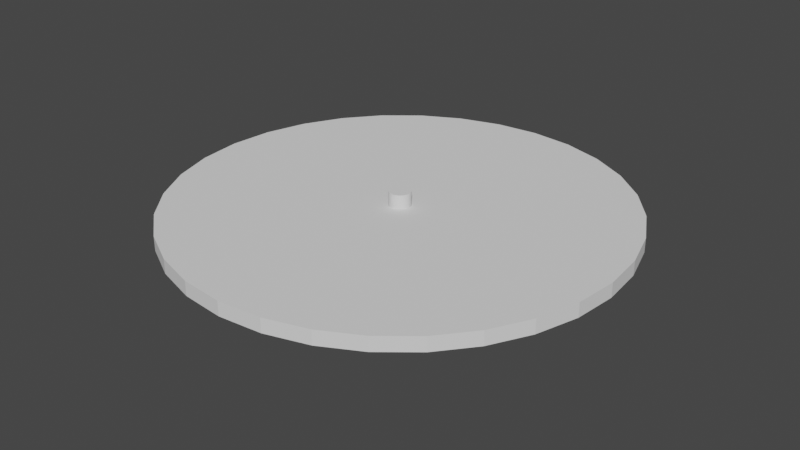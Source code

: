 # Source: propeller.blend  (saved by Blender 3.5.10; exported with 4.5.12 LTS)
import bpy
from mathutils import Matrix  # noqa: F401  (used for matrix-valued properties, if any)

bpy.ops.wm.read_factory_settings(use_empty=True)
scene = bpy.context.scene
scene.name = 'Scene'

# ---- collections
col_collection = bpy.data.collections.new('Collection'); scene.collection.children.link(col_collection)

# ---- world
world_world = bpy.data.worlds.new('World'); scene.world = world_world
world_world.use_nodes = True; world_world.node_tree.nodes.clear()
_N = world_world.node_tree.nodes; _L = world_world.node_tree.links
n0 = _N.new('ShaderNodeOutputWorld'); n0.name = 'World Output'; n0.location = (300, 300)
n1 = _N.new('ShaderNodeBackground'); n1.name = 'Background'; n1.location = (10, 300)
n1.inputs[0].default_value = (0.05088, 0.05088, 0.05088, 1.0)
_L.new(n1.outputs[0], n0.inputs[0])
n0.is_active_output = True
world_world.color = (0.05088, 0.05088, 0.05088)
world_world.use_sun_shadow = False
world_world.sun_shadow_jitter_overblur = 0.0

# ---- meshes
me_cylinder = bpy.data.meshes.new('Cylinder')
me_cylinder.from_pydata([(0.0, 1.0, 0.003133), (0.0, 1.0, 1.715), (0.1951, 0.9808, 0.003133), (0.1951, 0.9808, 1.715), (0.3827, 0.9239, 0.003133), (0.3827, 0.9239, 1.715), (0.5556, 0.8315, 0.003133), (0.5556, 0.8315, 1.715), (0.7071, 0.7071, 0.003133), (0.7071, 0.7071, 1.715), (0.8315, 0.5556, 0.003133), (0.8315, 0.5556, 1.715), (0.9239, 0.3827, 0.003133), (0.9239, 0.3827, 1.715), (0.9808, 0.1951, 0.003133), (0.9808, 0.1951, 1.715), (1.0, 0.0, 0.003133), (1.0, 0.0, 1.715), (0.9808, -0.1951, 0.003133), (0.9808, -0.1951, 1.715), (0.9239, -0.3827, 0.003133), (0.9239, -0.3827, 1.715), (0.8315, -0.5556, 0.003133), (0.8315, -0.5556, 1.715), (0.7071, -0.7071, 0.003133), (0.7071, -0.7071, 1.715), (0.5556, -0.8315, 0.003133), (0.5556, -0.8315, 1.715), (0.3827, -0.9239, 0.003133), (0.3827, -0.9239, 1.715), (0.1951, -0.9808, 0.003133), (0.1951, -0.9808, 1.715), (0.0, -1.0, 0.003133), (0.0, -1.0, 1.715), (-0.1951, -0.9808, 0.003133), (-0.1951, -0.9808, 1.715), (-0.3827, -0.9239, 0.003133), (-0.3827, -0.9239, 1.715), (-0.5556, -0.8315, 0.003133), (-0.5556, -0.8315, 1.715), (-0.7071, -0.7071, 0.003133), (-0.7071, -0.7071, 1.715), (-0.8315, -0.5556, 0.003133), (-0.8315, -0.5556, 1.715), (-0.9239, -0.3827, 0.003133), (-0.9239, -0.3827, 1.715), (-0.9808, -0.1951, 0.003133), (-0.9808, -0.1951, 1.715), (-1.0, 0.0, 0.003133), (-1.0, 0.0, 1.715), (-0.9808, 0.1951, 0.003133), (-0.9808, 0.1951, 1.715), (-0.9239, 0.3827, 0.003133), (-0.9239, 0.3827, 1.715), (-0.8315, 0.5556, 0.003133), (-0.8315, 0.5556, 1.715), (-0.7071, 0.7071, 0.003133), (-0.7071, 0.7071, 1.715), (-0.5556, 0.8315, 0.003133), (-0.5556, 0.8315, 1.715), (-0.3827, 0.9239, 0.003133), (-0.3827, 0.9239, 1.715), (-0.1951, 0.9808, 0.003133), (-0.1951, 0.9808, 1.715), (2.033e-08, 0.4367, 1.715), (0.0852, 0.4283, 1.715), (0.1671, 0.4035, 1.715), (0.2426, 0.3631, 1.715), (0.3088, 0.3088, 1.715), (0.3631, 0.2426, 1.715), (0.4035, 0.1671, 1.715), (0.4283, 0.0852, 1.715), (0.4367, 3.573e-09, 1.715), (0.4283, -0.0852, 1.715), (0.4035, -0.1671, 1.715), (0.3631, -0.2426, 1.715), (0.3088, -0.3088, 1.715), (0.2426, -0.3631, 1.715), (0.1671, -0.4035, 1.715), (0.0852, -0.4283, 1.715), (2.033e-08, -0.4367, 1.715), (-0.0852, -0.4283, 1.715), (-0.1671, -0.4035, 1.715), (-0.2426, -0.3631, 1.715), (-0.3088, -0.3088, 1.715), (-0.3631, -0.2426, 1.715), (-0.4035, -0.1671, 1.715), (-0.4283, -0.0852, 1.715), (-0.4367, 3.573e-09, 1.715), (-0.4283, 0.0852, 1.715), (-0.4035, 0.1671, 1.715), (-0.3631, 0.2426, 1.715), (-0.3088, 0.3088, 1.715), (-0.2426, 0.3631, 1.715), (-0.1671, 0.4035, 1.715), (-0.0852, 0.4283, 1.715), (2.033e-08, 0.4367, 2.293), (0.0852, 0.4283, 2.293), (0.1671, 0.4035, 2.293), (0.2426, 0.3631, 2.293), (0.3088, 0.3088, 2.293), (0.3631, 0.2426, 2.293), (0.4035, 0.1671, 2.293), (0.4283, 0.0852, 2.293), (0.4367, 3.573e-09, 2.293), (0.4283, -0.0852, 2.293), (0.4035, -0.1671, 2.293), (0.3631, -0.2426, 2.293), (0.3088, -0.3088, 2.293), (0.2426, -0.3631, 2.293), (0.1671, -0.4035, 2.293), (0.0852, -0.4283, 2.293), (2.033e-08, -0.4367, 2.293), (-0.0852, -0.4283, 2.293), (-0.1671, -0.4035, 2.293), (-0.2426, -0.3631, 2.293), (-0.3088, -0.3088, 2.293), (-0.3631, -0.2426, 2.293), (-0.4035, -0.1671, 2.293), (-0.4283, -0.0852, 2.293), (-0.4367, 3.573e-09, 2.293), (-0.4283, 0.0852, 2.293), (-0.4035, 0.1671, 2.293), (-0.3631, 0.2426, 2.293), (-0.3088, 0.3088, 2.293), (-0.2426, 0.3631, 2.293), (-0.1671, 0.4035, 2.293), (-0.0852, 0.4283, 2.293), (6.328e-08, 0.4367, 2.865), (0.0852, 0.4283, 2.865), (0.1671, 0.4035, 2.865), (0.2426, 0.3631, 2.865), (0.3088, 0.3088, 2.865), (0.3631, 0.2426, 2.865), (0.4035, 0.1671, 2.865), (0.4283, 0.0852, 2.865), (0.4367, 3.573e-09, 2.865), (0.4283, -0.0852, 2.865), (0.4035, -0.1671, 2.865), (0.3631, -0.2426, 2.865), (0.3088, -0.3088, 2.865), (0.2426, -0.3631, 2.865), (0.1671, -0.4035, 2.865), (0.0852, -0.4283, 2.865), (6.328e-08, -0.4367, 2.865), (-0.0852, -0.4283, 2.865), (-0.1671, -0.4035, 2.865), (-0.2426, -0.3631, 2.865), (-0.3088, -0.3088, 2.865), (-0.3631, -0.2426, 2.865), (-0.4035, -0.1671, 2.865), (-0.4283, -0.0852, 2.865), (-0.4367, 3.573e-09, 2.865), (-0.4283, 0.0852, 2.865), (-0.4035, 0.1671, 2.865), (-0.3631, 0.2426, 2.865), (-0.3088, 0.3088, 2.865), (-0.2426, 0.3631, 2.865), (-0.1671, 0.4035, 2.865), (-0.0852, 0.4283, 2.865), (1.758, 8.838, 1.715), (3.828e-07, 9.011, 1.715), (3.448, 8.325, 1.715), (5.006, 7.492, 1.715), (6.372, 6.372, 1.715), (7.492, 5.006, 1.715), (8.325, 3.448, 1.715), (8.838, 1.758, 1.715), (9.011, 9.658e-08, 1.715), (8.838, -1.758, 1.715), (8.325, -3.448, 1.715), (7.492, -5.006, 1.715), (6.372, -6.372, 1.715), (5.006, -7.492, 1.715), (3.448, -8.325, 1.715), (1.758, -8.838, 1.715), (3.828e-07, -9.011, 1.715), (-1.758, -8.838, 1.715), (-3.448, -8.325, 1.715), (-5.006, -7.492, 1.715), (-6.372, -6.372, 1.715), (-7.492, -5.006, 1.715), (-8.325, -3.448, 1.715), (-8.838, -1.758, 1.715), (-9.011, 9.658e-08, 1.715), (-8.838, 1.758, 1.715), (-8.325, 3.448, 1.715), (-7.492, 5.006, 1.715), (-6.372, 6.372, 1.715), (-5.006, 7.492, 1.715), (-3.448, 8.325, 1.715), (-1.758, 8.838, 1.715), (1.758, 8.838, 2.293), (3.828e-07, 9.011, 2.293), (3.448, 8.325, 2.293), (5.006, 7.492, 2.293), (6.372, 6.372, 2.293), (7.492, 5.006, 2.293), (8.325, 3.448, 2.293), (8.838, 1.758, 2.293), (9.011, 9.658e-08, 2.293), (8.838, -1.758, 2.293), (8.325, -3.448, 2.293), (7.492, -5.006, 2.293), (6.372, -6.372, 2.293), (5.006, -7.492, 2.293), (3.448, -8.325, 2.293), (1.758, -8.838, 2.293), (3.828e-07, -9.011, 2.293), (-1.758, -8.838, 2.293), (-3.448, -8.325, 2.293), (-5.006, -7.492, 2.293), (-6.372, -6.372, 2.293), (-7.492, -5.006, 2.293), (-8.325, -3.448, 2.293), (-8.838, -1.758, 2.293), (-9.011, 9.658e-08, 2.293), (-8.838, 1.758, 2.293), (-8.325, 3.448, 2.293), (-7.492, 5.006, 2.293), (-6.372, 6.372, 2.293), (-5.006, 7.492, 2.293), (-3.448, 8.325, 2.293), (-1.758, 8.838, 2.293)], [], [(0, 1, 3, 2), (2, 3, 5, 4), (4, 5, 7, 6), (6, 7, 9, 8), (8, 9, 11, 10), (10, 11, 13, 12), (12, 13, 15, 14), (14, 15, 17, 16), (16, 17, 19, 18), (18, 19, 21, 20), (20, 21, 23, 22), (22, 23, 25, 24), (24, 25, 27, 26), (26, 27, 29, 28), (28, 29, 31, 30), (30, 31, 33, 32), (32, 33, 35, 34), (34, 35, 37, 36), (36, 37, 39, 38), (38, 39, 41, 40), (40, 41, 43, 42), (42, 43, 45, 44), (44, 45, 47, 46), (46, 47, 49, 48), (48, 49, 51, 50), (50, 51, 53, 52), (52, 53, 55, 54), (54, 55, 57, 56), (56, 57, 59, 58), (58, 59, 61, 60), (9, 7, 67, 68), (60, 61, 63, 62), (62, 63, 1, 0), (0, 2, 4, 6, 8, 10, 12, 14, 16, 18, 20, 22, 24, 26, 28, 30, 32, 34, 36, 38, 40, 42, 44, 46, 48, 50, 52, 54, 56, 58, 60, 62), (78, 77, 173, 174), (27, 25, 76, 77), (45, 43, 85, 86), (63, 61, 94, 95), (19, 17, 72, 73), (37, 35, 81, 82), (55, 53, 90, 91), (11, 9, 68, 69), (29, 27, 77, 78), (47, 45, 86, 87), (3, 1, 64, 65), (1, 63, 95, 64), (21, 19, 73, 74), (39, 37, 82, 83), (57, 55, 91, 92), (13, 11, 69, 70), (31, 29, 78, 79), (49, 47, 87, 88), (5, 3, 65, 66), (23, 21, 74, 75), (41, 39, 83, 84), (59, 57, 92, 93), (15, 13, 70, 71), (33, 31, 79, 80), (51, 49, 88, 89), (7, 5, 66, 67), (25, 23, 75, 76), (43, 41, 84, 85), (61, 59, 93, 94), (17, 15, 71, 72), (35, 33, 80, 81), (53, 51, 89, 90), (122, 121, 153, 154), (97, 98, 194, 192), (123, 124, 220, 219), (77, 76, 172, 173), (96, 97, 192, 193), (122, 123, 219, 218), (76, 75, 171, 172), (121, 122, 218, 217), (75, 74, 170, 171), (120, 121, 217, 216), (74, 73, 169, 170), (119, 120, 216, 215), (73, 72, 168, 169), (118, 119, 215, 214), (72, 71, 167, 168), (117, 118, 214, 213), (71, 70, 166, 167), (116, 117, 213, 212), (70, 69, 165, 166), (64, 95, 191, 161), (115, 116, 212, 211), (69, 68, 164, 165), (95, 94, 190, 191), (114, 115, 211, 210), (68, 67, 163, 164), (94, 93, 189, 190), (113, 114, 210, 209), (67, 66, 162, 163), (93, 92, 188, 189), (112, 113, 209, 208), (66, 65, 160, 162), (92, 91, 187, 188), (129, 128, 159, 158, 157, 156, 155, 154, 153, 152, 151, 150, 149, 148, 147, 146, 145, 144, 143, 142, 141, 140, 139, 138, 137, 136, 135, 134, 133, 132, 131, 130), (109, 108, 140, 141), (123, 122, 154, 155), (110, 109, 141, 142), (97, 96, 128, 129), (124, 123, 155, 156), (111, 110, 142, 143), (98, 97, 129, 130), (125, 124, 156, 157), (112, 111, 143, 144), (99, 98, 130, 131), (126, 125, 157, 158), (113, 112, 144, 145), (100, 99, 131, 132), (127, 126, 158, 159), (114, 113, 145, 146), (101, 100, 132, 133), (96, 127, 159, 128), (115, 114, 146, 147), (102, 101, 133, 134), (116, 115, 147, 148), (103, 102, 134, 135), (117, 116, 148, 149), (104, 103, 135, 136), (118, 117, 149, 150), (105, 104, 136, 137), (119, 118, 150, 151), (106, 105, 137, 138), (120, 119, 151, 152), (107, 106, 138, 139), (121, 120, 152, 153), (108, 107, 139, 140), (183, 182, 214, 215), (170, 169, 201, 202), (184, 183, 215, 216), (171, 170, 202, 203), (185, 184, 216, 217), (172, 171, 203, 204), (186, 185, 217, 218), (173, 172, 204, 205), (187, 186, 218, 219), (174, 173, 205, 206), (160, 161, 193, 192), (188, 187, 219, 220), (175, 174, 206, 207), (162, 160, 192, 194), (189, 188, 220, 221), (176, 175, 207, 208), (163, 162, 194, 195), (190, 189, 221, 222), (177, 176, 208, 209), (164, 163, 195, 196), (191, 190, 222, 223), (178, 177, 209, 210), (165, 164, 196, 197), (161, 191, 223, 193), (179, 178, 210, 211), (166, 165, 197, 198), (180, 179, 211, 212), (167, 166, 198, 199), (181, 180, 212, 213), (168, 167, 199, 200), (182, 181, 213, 214), (169, 168, 200, 201), (124, 125, 221, 220), (98, 99, 195, 194), (79, 78, 174, 175), (125, 126, 222, 221), (99, 100, 196, 195), (80, 79, 175, 176), (126, 127, 223, 222), (100, 101, 197, 196), (81, 80, 176, 177), (127, 96, 193, 223), (101, 102, 198, 197), (82, 81, 177, 178), (102, 103, 199, 198), (83, 82, 178, 179), (103, 104, 200, 199), (84, 83, 179, 180), (104, 105, 201, 200), (85, 84, 180, 181), (105, 106, 202, 201), (86, 85, 181, 182), (106, 107, 203, 202), (87, 86, 182, 183), (107, 108, 204, 203), (88, 87, 183, 184), (108, 109, 205, 204), (89, 88, 184, 185), (109, 110, 206, 205), (90, 89, 185, 186), (110, 111, 207, 206), (91, 90, 186, 187), (65, 64, 161, 160), (111, 112, 208, 207)])
_uv = me_cylinder.uv_layers.new(name='UVMap')
_uv.uv.foreach_set('vector', [1.0, 0.5, 1.0, 1.0, 0.9688, 1.0, 0.9688, 0.5, 0.9688, 0.5, 0.9688, 1.0, 0.9375, 1.0, 0.9375, 0.5, 0.9375, 0.5, 0.9375, 1.0, 0.9062, 1.0, 0.9062, 0.5, 0.9062, 0.5, 0.9062, 1.0, 0.875, 1.0, 0.875, 0.5, 0.875, 0.5, 0.875, 1.0, 0.8438, 1.0, 0.8438, 0.5, 0.8438, 0.5, 0.8438, 1.0, 0.8125, 1.0, 0.8125, 0.5, 0.8125, 0.5, 0.8125, 1.0, 0.7812, 1.0, 0.7812, 0.5, 0.7812, 0.5, 0.7812, 1.0, 0.75, 1.0, 0.75, 0.5, 0.75, 0.5, 0.75, 1.0, 0.7188, 1.0, 0.7188, 0.5, 0.7188, 0.5, 0.7188, 1.0, 0.6875, 1.0, 0.6875, 0.5, 0.6875, 0.5, 0.6875, 1.0, 0.6562, 1.0, 0.6562, 0.5, 0.6562, 0.5, 0.6562, 1.0, 0.625, 1.0, 0.625, 0.5, 0.625, 0.5, 0.625, 1.0, 0.5938, 1.0, 0.5938, 0.5, 0.5938, 0.5, 0.5938, 1.0, 0.5625, 1.0, 0.5625, 0.5, 0.5625, 0.5, 0.5625, 1.0, 0.5312, 1.0, 0.5312, 0.5, 0.5312, 0.5, 0.5312, 1.0, 0.5, 1.0, 0.5, 0.5, 0.5, 0.5, 0.5, 1.0, 0.4688, 1.0, 0.4688, 0.5, 0.4688, 0.5, 0.4688, 1.0, 0.4375, 1.0, 0.4375, 0.5, 0.4375, 0.5, 0.4375, 1.0, 0.4062, 1.0, 0.4062, 0.5, 0.4062, 0.5, 0.4062, 1.0, 0.375, 1.0, 0.375, 0.5, 0.375, 0.5, 0.375, 1.0, 0.3438, 1.0, 0.3438, 0.5, 0.3438, 0.5, 0.3438, 1.0, 0.3125, 1.0, 0.3125, 0.5, 0.3125, 0.5, 0.3125, 1.0, 0.2812, 1.0, 0.2812, 0.5, 0.2812, 0.5, 0.2812, 1.0, 0.25, 1.0, 0.25, 0.5, 0.25, 0.5, 0.25, 1.0, 0.2188, 1.0, 0.2188, 0.5, 0.2188, 0.5, 0.2188, 1.0, 0.1875, 1.0, 0.1875, 0.5, 0.1875, 0.5, 0.1875, 1.0, 0.1562, 1.0, 0.1562, 0.5, 0.1562, 0.5, 0.1562, 1.0, 0.125, 1.0, 0.125, 0.5, 0.125, 0.5, 0.125, 1.0, 0.09375, 1.0, 0.09375, 0.5, 0.09375, 0.5, 0.09375, 1.0, 0.0625, 1.0, 0.0625, 0.5, 0.875, 1.0, 0.9062, 1.0, 0.9062, 1.0, 0.875, 1.0, 0.0625, 0.5, 0.0625, 1.0, 0.03125, 1.0, 0.03125, 0.5, 0.03125, 0.5, 0.03125, 1.0, 0.0, 1.0, 0.0, 0.5, 0.75, 0.49, 0.7968, 0.4854, 0.8418, 0.4717, 0.8833, 0.4496, 0.9197, 0.4197, 0.9496, 0.3833, 0.9717, 0.3418, 0.9854, 0.2968, 0.99, 0.25, 0.9854, 0.2032, 0.9717, 0.1582, 0.9496, 0.1167, 0.9197, 0.08029, 0.8833, 0.05045, 0.8418, 0.02827, 0.7968, 0.01461, 0.75, 0.01, 0.7032, 0.01461, 0.6582, 0.02827, 0.6167, 0.05045, 0.5803, 0.08029, 0.5504, 0.1167, 0.5283, 0.1582, 0.5146, 0.2032, 0.51, 0.25, 0.5146, 0.2968, 0.5283, 0.3418, 0.5504, 0.3833, 0.5803, 0.4197, 0.6167, 0.4496, 0.6582, 0.4717, 0.7032, 0.4854, 0.5625, 1.0, 0.5938, 1.0, 0.5938, 1.0, 0.5625, 1.0, 0.5938, 1.0, 0.625, 1.0, 0.625, 1.0, 0.5938, 1.0, 0.3125, 1.0, 0.3438, 1.0, 0.3438, 1.0, 0.3125, 1.0, 0.03125, 1.0, 0.0625, 1.0, 0.0625, 1.0, 0.03125, 1.0, 0.7188, 1.0, 0.75, 1.0, 0.75, 1.0, 0.7188, 1.0, 0.4375, 1.0, 0.4688, 1.0, 0.4688, 1.0, 0.4375, 1.0, 0.1562, 1.0, 0.1875, 1.0, 0.1875, 1.0, 0.1562, 1.0, 0.8438, 1.0, 0.875, 1.0, 0.875, 1.0, 0.8438, 1.0, 0.5625, 1.0, 0.5938, 1.0, 0.5938, 1.0, 0.5625, 1.0, 0.2812, 1.0, 0.3125, 1.0, 0.3125, 1.0, 0.2812, 1.0, 0.9688, 1.0, 1.0, 1.0, 1.0, 1.0, 0.9688, 1.0, 0.0, 1.0, 0.03125, 1.0, 0.03125, 1.0, 0.0, 1.0, 0.6875, 1.0, 0.7188, 1.0, 0.7188, 1.0, 0.6875, 1.0, 0.4062, 1.0, 0.4375, 1.0, 0.4375, 1.0, 0.4062, 1.0, 0.125, 1.0, 0.1562, 1.0, 0.1562, 1.0, 0.125, 1.0, 0.8125, 1.0, 0.8438, 1.0, 0.8438, 1.0, 0.8125, 1.0, 0.5312, 1.0, 0.5625, 1.0, 0.5625, 1.0, 0.5312, 1.0, 0.25, 1.0, 0.2812, 1.0, 0.2812, 1.0, 0.25, 1.0, 0.9375, 1.0, 0.9688, 1.0, 0.9688, 1.0, 0.9375, 1.0, 0.6562, 1.0, 0.6875, 1.0, 0.6875, 1.0, 0.6562, 1.0, 0.375, 1.0, 0.4062, 1.0, 0.4062, 1.0, 0.375, 1.0, 0.09375, 1.0, 0.125, 1.0, 0.125, 1.0, 0.09375, 1.0, 0.7812, 1.0, 0.8125, 1.0, 0.8125, 1.0, 0.7812, 1.0, 0.5, 1.0, 0.5312, 1.0, 0.5312, 1.0, 0.5, 1.0, 0.2188, 1.0, 0.25, 1.0, 0.25, 1.0, 0.2188, 1.0, 0.9062, 1.0, 0.9375, 1.0, 0.9375, 1.0, 0.9062, 1.0, 0.625, 1.0, 0.6562, 1.0, 0.6562, 1.0, 0.625, 1.0, 0.3438, 1.0, 0.375, 1.0, 0.375, 1.0, 0.3438, 1.0, 0.0625, 1.0, 0.09375, 1.0, 0.09375, 1.0, 0.0625, 1.0, 0.75, 1.0, 0.7812, 1.0, 0.7812, 1.0, 0.75, 1.0, 0.4688, 1.0, 0.5, 1.0, 0.5, 1.0, 0.4688, 1.0, 0.1875, 1.0, 0.2188, 1.0, 0.2188, 1.0, 0.1875, 1.0, 0.1875, 1.0, 0.2188, 1.0, 0.2188, 1.0, 0.1875, 1.0, 0.9688, 1.0, 0.9375, 1.0, 0.9375, 1.0, 0.9688, 1.0, 0.1562, 1.0, 0.125, 1.0, 0.125, 1.0, 0.1562, 1.0, 0.5938, 1.0, 0.625, 1.0, 0.625, 1.0, 0.5938, 1.0, 1.0, 1.0, 0.9688, 1.0, 0.9688, 1.0, 1.0, 1.0, 0.1875, 1.0, 0.1562, 1.0, 0.1562, 1.0, 0.1875, 1.0, 0.625, 1.0, 0.6562, 1.0, 0.6562, 1.0, 0.625, 1.0, 0.2188, 1.0, 0.1875, 1.0, 0.1875, 1.0, 0.2188, 1.0, 0.6562, 1.0, 0.6875, 1.0, 0.6875, 1.0, 0.6562, 1.0, 0.25, 1.0, 0.2188, 1.0, 0.2188, 1.0, 0.25, 1.0, 0.6875, 1.0, 0.7188, 1.0, 0.7188, 1.0, 0.6875, 1.0, 0.2812, 1.0, 0.25, 1.0, 0.25, 1.0, 0.2812, 1.0, 0.7188, 1.0, 0.75, 1.0, 0.75, 1.0, 0.7188, 1.0, 0.3125, 1.0, 0.2812, 1.0, 0.2812, 1.0, 0.3125, 1.0, 0.75, 1.0, 0.7812, 1.0, 0.7812, 1.0, 0.75, 1.0, 0.3438, 1.0, 0.3125, 1.0, 0.3125, 1.0, 0.3438, 1.0, 0.7812, 1.0, 0.8125, 1.0, 0.8125, 1.0, 0.7812, 1.0, 0.375, 1.0, 0.3438, 1.0, 0.3438, 1.0, 0.375, 1.0, 0.8125, 1.0, 0.8438, 1.0, 0.8438, 1.0, 0.8125, 1.0, 0.0, 1.0, 0.03125, 1.0, 0.03125, 1.0, 0.0, 1.0, 0.4062, 1.0, 0.375, 1.0, 0.375, 1.0, 0.4062, 1.0, 0.8438, 1.0, 0.875, 1.0, 0.875, 1.0, 0.8438, 1.0, 0.03125, 1.0, 0.0625, 1.0, 0.0625, 1.0, 0.03125, 1.0, 0.4375, 1.0, 0.4062, 1.0, 0.4062, 1.0, 0.4375, 1.0, 0.875, 1.0, 0.9062, 1.0, 0.9062, 1.0, 0.875, 1.0, 0.0625, 1.0, 0.09375, 1.0, 0.09375, 1.0, 0.0625, 1.0, 0.4688, 1.0, 0.4375, 1.0, 0.4375, 1.0, 0.4688, 1.0, 0.9062, 1.0, 0.9375, 1.0, 0.9375, 1.0, 0.9062, 1.0, 0.09375, 1.0, 0.125, 1.0, 0.125, 1.0, 0.09375, 1.0, 0.5, 1.0, 0.4688, 1.0, 0.4688, 1.0, 0.5, 1.0, 0.9375, 1.0, 0.9688, 1.0, 0.9688, 1.0, 0.9375, 1.0, 0.125, 1.0, 0.1562, 1.0, 0.1562, 1.0, 0.125, 1.0, 0.2968, 0.4854, 0.25, 0.49, 0.2032, 0.4854, 0.1582, 0.4717, 0.1167, 0.4496, 0.08029, 0.4197, 0.05045, 0.3833, 0.02827, 0.3418, 0.01461, 0.2968, 0.01, 0.25, 0.01461, 0.2032, 0.02827, 0.1582, 0.05045, 0.1167, 0.08029, 0.08029, 0.1167, 0.05045, 0.1582, 0.02827, 0.2032, 0.01461, 0.25, 0.01, 0.2968, 0.01461, 0.3418, 0.02827, 0.3833, 0.05045, 0.4197, 0.08029, 0.4496, 0.1167, 0.4717, 0.1582, 0.4854, 0.2032, 0.49, 0.25, 0.4854, 0.2968, 0.4717, 0.3418, 0.4496, 0.3833, 0.4197, 0.4197, 0.3833, 0.4496, 0.3418, 0.4717, 0.5938, 1.0, 0.625, 1.0, 0.625, 1.0, 0.5938, 1.0, 0.1562, 1.0, 0.1875, 1.0, 0.1875, 1.0, 0.1562, 1.0, 0.5625, 1.0, 0.5938, 1.0, 0.5938, 1.0, 0.5625, 1.0, 0.9688, 1.0, 1.0, 1.0, 1.0, 1.0, 0.9688, 1.0, 0.125, 1.0, 0.1562, 1.0, 0.1562, 1.0, 0.125, 1.0, 0.5312, 1.0, 0.5625, 1.0, 0.5625, 1.0, 0.5312, 1.0, 0.9375, 1.0, 0.9688, 1.0, 0.9688, 1.0, 0.9375, 1.0, 0.09375, 1.0, 0.125, 1.0, 0.125, 1.0, 0.09375, 1.0, 0.5, 1.0, 0.5312, 1.0, 0.5312, 1.0, 0.5, 1.0, 0.9062, 1.0, 0.9375, 1.0, 0.9375, 1.0, 0.9062, 1.0, 0.0625, 1.0, 0.09375, 1.0, 0.09375, 1.0, 0.0625, 1.0, 0.4688, 1.0, 0.5, 1.0, 0.5, 1.0, 0.4688, 1.0, 0.875, 1.0, 0.9062, 1.0, 0.9062, 1.0, 0.875, 1.0, 0.03125, 1.0, 0.0625, 1.0, 0.0625, 1.0, 0.03125, 1.0, 0.4375, 1.0, 0.4688, 1.0, 0.4688, 1.0, 0.4375, 1.0, 0.8438, 1.0, 0.875, 1.0, 0.875, 1.0, 0.8438, 1.0, 0.0, 1.0, 0.03125, 1.0, 0.03125, 1.0, 0.0, 1.0, 0.4062, 1.0, 0.4375, 1.0, 0.4375, 1.0, 0.4062, 1.0, 0.8125, 1.0, 0.8438, 1.0, 0.8438, 1.0, 0.8125, 1.0, 0.375, 1.0, 0.4062, 1.0, 0.4062, 1.0, 0.375, 1.0, 0.7812, 1.0, 0.8125, 1.0, 0.8125, 1.0, 0.7812, 1.0, 0.3438, 1.0, 0.375, 1.0, 0.375, 1.0, 0.3438, 1.0, 0.75, 1.0, 0.7812, 1.0, 0.7812, 1.0, 0.75, 1.0, 0.3125, 1.0, 0.3438, 1.0, 0.3438, 1.0, 0.3125, 1.0, 0.7188, 1.0, 0.75, 1.0, 0.75, 1.0, 0.7188, 1.0, 0.2812, 1.0, 0.3125, 1.0, 0.3125, 1.0, 0.2812, 1.0, 0.6875, 1.0, 0.7188, 1.0, 0.7188, 1.0, 0.6875, 1.0, 0.25, 1.0, 0.2812, 1.0, 0.2812, 1.0, 0.25, 1.0, 0.6562, 1.0, 0.6875, 1.0, 0.6875, 1.0, 0.6562, 1.0, 0.2188, 1.0, 0.25, 1.0, 0.25, 1.0, 0.2188, 1.0, 0.625, 1.0, 0.6562, 1.0, 0.6562, 1.0, 0.625, 1.0, 0.2812, 1.0, 0.3125, 1.0, 0.3125, 1.0, 0.2812, 1.0, 0.6875, 1.0, 0.7188, 1.0, 0.7188, 1.0, 0.6875, 1.0, 0.25, 1.0, 0.2812, 1.0, 0.2812, 1.0, 0.25, 1.0, 0.6562, 1.0, 0.6875, 1.0, 0.6875, 1.0, 0.6562, 1.0, 0.2188, 1.0, 0.25, 1.0, 0.25, 1.0, 0.2188, 1.0, 0.625, 1.0, 0.6562, 1.0, 0.6562, 1.0, 0.625, 1.0, 0.1875, 1.0, 0.2188, 1.0, 0.2188, 1.0, 0.1875, 1.0, 0.5938, 1.0, 0.625, 1.0, 0.625, 1.0, 0.5938, 1.0, 0.1562, 1.0, 0.1875, 1.0, 0.1875, 1.0, 0.1562, 1.0, 0.5625, 1.0, 0.5938, 1.0, 0.5938, 1.0, 0.5625, 1.0, 0.9688, 1.0, 1.0, 1.0, 1.0, 1.0, 0.9688, 1.0, 0.125, 1.0, 0.1562, 1.0, 0.1562, 1.0, 0.125, 1.0, 0.5312, 1.0, 0.5625, 1.0, 0.5625, 1.0, 0.5312, 1.0, 0.9375, 1.0, 0.9688, 1.0, 0.9688, 1.0, 0.9375, 1.0, 0.09375, 1.0, 0.125, 1.0, 0.125, 1.0, 0.09375, 1.0, 0.5, 1.0, 0.5312, 1.0, 0.5312, 1.0, 0.5, 1.0, 0.9062, 1.0, 0.9375, 1.0, 0.9375, 1.0, 0.9062, 1.0, 0.0625, 1.0, 0.09375, 1.0, 0.09375, 1.0, 0.0625, 1.0, 0.4688, 1.0, 0.5, 1.0, 0.5, 1.0, 0.4688, 1.0, 0.875, 1.0, 0.9062, 1.0, 0.9062, 1.0, 0.875, 1.0, 0.03125, 1.0, 0.0625, 1.0, 0.0625, 1.0, 0.03125, 1.0, 0.4375, 1.0, 0.4688, 1.0, 0.4688, 1.0, 0.4375, 1.0, 0.8438, 1.0, 0.875, 1.0, 0.875, 1.0, 0.8438, 1.0, 0.0, 1.0, 0.03125, 1.0, 0.03125, 1.0, 0.0, 1.0, 0.4062, 1.0, 0.4375, 1.0, 0.4375, 1.0, 0.4062, 1.0, 0.8125, 1.0, 0.8438, 1.0, 0.8438, 1.0, 0.8125, 1.0, 0.375, 1.0, 0.4062, 1.0, 0.4062, 1.0, 0.375, 1.0, 0.7812, 1.0, 0.8125, 1.0, 0.8125, 1.0, 0.7812, 1.0, 0.3438, 1.0, 0.375, 1.0, 0.375, 1.0, 0.3438, 1.0, 0.75, 1.0, 0.7812, 1.0, 0.7812, 1.0, 0.75, 1.0, 0.3125, 1.0, 0.3438, 1.0, 0.3438, 1.0, 0.3125, 1.0, 0.7188, 1.0, 0.75, 1.0, 0.75, 1.0, 0.7188, 1.0, 0.125, 1.0, 0.09375, 1.0, 0.09375, 1.0, 0.125, 1.0, 0.9375, 1.0, 0.9062, 1.0, 0.9062, 1.0, 0.9375, 1.0, 0.5312, 1.0, 0.5625, 1.0, 0.5625, 1.0, 0.5312, 1.0, 0.09375, 1.0, 0.0625, 1.0, 0.0625, 1.0, 0.09375, 1.0, 0.9062, 1.0, 0.875, 1.0, 0.875, 1.0, 0.9062, 1.0, 0.5, 1.0, 0.5312, 1.0, 0.5312, 1.0, 0.5, 1.0, 0.0625, 1.0, 0.03125, 1.0, 0.03125, 1.0, 0.0625, 1.0, 0.875, 1.0, 0.8438, 1.0, 0.8438, 1.0, 0.875, 1.0, 0.4688, 1.0, 0.5, 1.0, 0.5, 1.0, 0.4688, 1.0, 0.03125, 1.0, 0.0, 1.0, 0.0, 1.0, 0.03125, 1.0, 0.8438, 1.0, 0.8125, 1.0, 0.8125, 1.0, 0.8438, 1.0, 0.4375, 1.0, 0.4688, 1.0, 0.4688, 1.0, 0.4375, 1.0, 0.8125, 1.0, 0.7812, 1.0, 0.7812, 1.0, 0.8125, 1.0, 0.4062, 1.0, 0.4375, 1.0, 0.4375, 1.0, 0.4062, 1.0, 0.7812, 1.0, 0.75, 1.0, 0.75, 1.0, 0.7812, 1.0, 0.375, 1.0, 0.4062, 1.0, 0.4062, 1.0, 0.375, 1.0, 0.75, 1.0, 0.7188, 1.0, 0.7188, 1.0, 0.75, 1.0, 0.3438, 1.0, 0.375, 1.0, 0.375, 1.0, 0.3438, 1.0, 0.7188, 1.0, 0.6875, 1.0, 0.6875, 1.0, 0.7188, 1.0, 0.3125, 1.0, 0.3438, 1.0, 0.3438, 1.0, 0.3125, 1.0, 0.6875, 1.0, 0.6562, 1.0, 0.6562, 1.0, 0.6875, 1.0, 0.2812, 1.0, 0.3125, 1.0, 0.3125, 1.0, 0.2812, 1.0, 0.6562, 1.0, 0.625, 1.0, 0.625, 1.0, 0.6562, 1.0, 0.25, 1.0, 0.2812, 1.0, 0.2812, 1.0, 0.25, 1.0, 0.625, 1.0, 0.5938, 1.0, 0.5938, 1.0, 0.625, 1.0, 0.2188, 1.0, 0.25, 1.0, 0.25, 1.0, 0.2188, 1.0, 0.5938, 1.0, 0.5625, 1.0, 0.5625, 1.0, 0.5938, 1.0, 0.1875, 1.0, 0.2188, 1.0, 0.2188, 1.0, 0.1875, 1.0, 0.5625, 1.0, 0.5312, 1.0, 0.5312, 1.0, 0.5625, 1.0, 0.1562, 1.0, 0.1875, 1.0, 0.1875, 1.0, 0.1562, 1.0, 0.9688, 1.0, 1.0, 1.0, 1.0, 1.0, 0.9688, 1.0, 0.5312, 1.0, 0.5, 1.0, 0.5, 1.0, 0.5312, 1.0])
me_cylinder.update()

# ---- objects
ob_cylinder = bpy.data.objects.new('Cylinder', me_cylinder)

# ---- transforms, parenting, visibility, modifiers, constraints
ob_cylinder.location = (0.0, 0.0, 0.0)
ob_cylinder.scale = (13.98, 13.98, 13.98)

# ---- collection membership
col_collection.objects.link(ob_cylinder)

# ---- scene / render settings (as saved in the file)
scene.frame_start = 1; scene.frame_end = 250; scene.frame_set(1)
scene.render.engine = 'BLENDER_EEVEE_NEXT'
scene.cycles.sampling_pattern = 'TABULATED_SOBOL'
scene.view_settings.view_transform = 'Filmic'
bpy.context.view_layer.update()

# ---- added for rendering (the .blend has no active camera and no usable light): camera, sun
cam_auto = bpy.data.cameras.new('AutoCamera')
cam_auto.lens = 50.0
cam_auto.sensor_width = 36.0
cam_auto.clip_end = 5820.9
ob_auto_camera = bpy.data.objects.new('AutoCamera', cam_auto)
scene.collection.objects.link(ob_auto_camera)
ob_auto_camera.location = (331.676, -398.012, 285.383)
ob_auto_camera.rotation_euler = (1.09748, -7.21219e-08, 0.694738)
scene.camera = ob_auto_camera
light_auto_sun = bpy.data.lights.new('AutoSun', 'SUN')
light_auto_sun.energy = 3.0
light_auto_sun.angle = 0.0523599
ob_auto_sun = bpy.data.objects.new('AutoSun', light_auto_sun)
scene.collection.objects.link(ob_auto_sun)
ob_auto_sun.rotation_euler = (0.872665, 0.174533, 0.523599)
bpy.context.view_layer.update()
